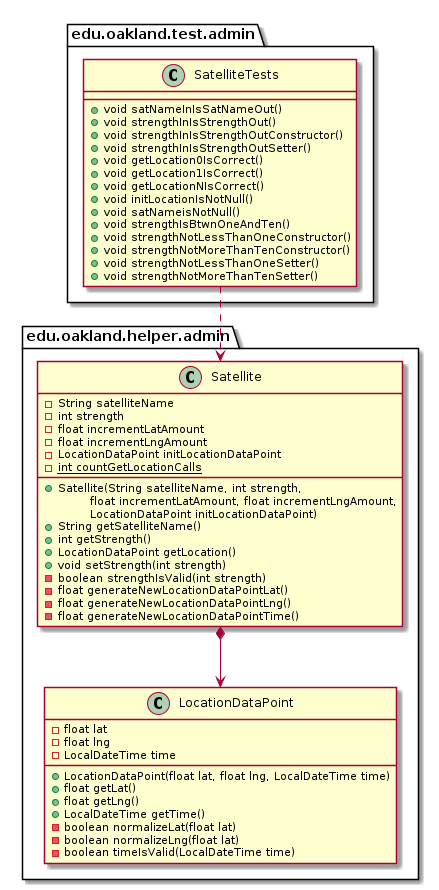

The diagram above was rendered by PlantUML. Its source (embedded in the PNG):
@startuml SatelliteTests_Closure


package edu.oakland.test.admin {
    class SatelliteTests {
       + void satNameInIsSatNameOut()
       + void strengthInIsStrengthOut()
       + void strengthInIsStrengthOutConstructor()
       + void strengthInIsStrengthOutSetter()
       + void getLocation0IsCorrect()
       + void getLocation1IsCorrect()
       + void getLocationNIsCorrect()
       + void initLocationIsNotNull()
       + void satNameisNotNull() 
       + void strengthIsBtwnOneAndTen()
       + void strengthNotLessThanOneConstructor()
       + void strengthNotMoreThanTenConstructor()
       + void strengthNotLessThanOneSetter()
       + void strengthNotMoreThanTenSetter()
    }
}




package edu.oakland.helper.admin {
    class Satellite {
        - String satelliteName
        - int strength
        - float incrementLatAmount
        - float incrementLngAmount
        - LocationDataPoint initLocationDataPoint
        {static} - int countGetLocationCalls
        __
        + Satellite(String satelliteName, int strength,
        \tfloat incrementLatAmount, float incrementLngAmount,
        \tLocationDataPoint initLocationDataPoint)
        + String getSatelliteName()
        + int getStrength()
        + LocationDataPoint getLocation()
        + void setStrength(int strength)
        - boolean strengthIsValid(int strength)
        - float generateNewLocationDataPointLat()
        - float generateNewLocationDataPointLng()
        - float generateNewLocationDataPointTime()
    }
}




package edu.oakland.helper.admin {
    class LocationDataPoint {
        - float lat
        - float lng
        - LocalDateTime time
        + LocationDataPoint(float lat, float lng, LocalDateTime time)
        + float getLat()
        + float getLng()
        + LocalDateTime getTime()
        - boolean normalizeLat(float lat)
        - boolean normalizeLng(float lat)
        - boolean timeIsValid(LocalDateTime time)
    }
}






Satellite *--> LocationDataPoint





SatelliteTests ..> Satellite



@enduml